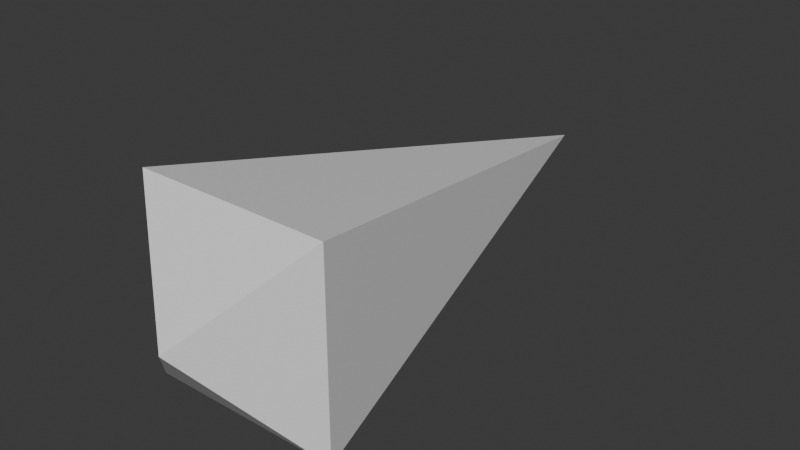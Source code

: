 # Source: Needle.blend  (saved by Blender 4.4.32; exported with 4.5.12 LTS)
import bpy
from mathutils import Matrix  # noqa: F401  (used for matrix-valued properties, if any)

bpy.ops.wm.read_factory_settings(use_empty=True)
scene = bpy.context.scene
scene.name = 'Scene'

# ---- collections
col_collection = bpy.data.collections.new('Collection'); scene.collection.children.link(col_collection)

# ---- materials (node trees are filled in below, after node groups)
mat_material = bpy.data.materials.new('Material')
mat_material.alpha_threshold = 0.0
mat_material.roughness = 0.5
mat_material.line_color = (0.0, 0.0, 0.0, 1.0)

# ---- material node trees
mat_material.use_nodes = True; mat_material.node_tree.nodes.clear()
_N = mat_material.node_tree.nodes; _L = mat_material.node_tree.links
n0 = _N.new('ShaderNodeOutputMaterial'); n0.name = 'Material Output'; n0.location = (300, 300)
n1 = _N.new('ShaderNodeBsdfPrincipled'); n1.name = 'Principled BSDF'; n1.location = (10, 300)
n1.inputs[3].default_value = 1.45
_L.new(n1.outputs[0], n0.inputs[0])
n0.is_active_output = True

# ---- world
world_world = bpy.data.worlds.new('World'); scene.world = world_world
world_world.use_nodes = True; world_world.node_tree.nodes.clear()
_N = world_world.node_tree.nodes; _L = world_world.node_tree.links
n0 = _N.new('ShaderNodeOutputWorld'); n0.name = 'World Output'; n0.location = (300, 300)
n1 = _N.new('ShaderNodeBackground'); n1.name = 'Background'; n1.location = (10, 300)
n1.inputs[0].default_value = (0.05088, 0.05088, 0.05088, 1.0)
_L.new(n1.outputs[0], n0.inputs[0])
n0.is_active_output = True
world_world.color = (0.05088, 0.05088, 0.05088)
world_world.sun_shadow_jitter_overblur = 0.0

# ---- meshes
me_cube = bpy.data.meshes.new('Cube')
me_cube.from_pydata([(0.0, 3.291, 0.0), (1.0, -1.573, 1.0), (1.0, -1.573, -1.0), (-1.0, -1.573, 1.0), (-1.0, -1.573, -1.0), (0.0, -2.349, 0.0)], [], [(0, 3, 1), (2, 1, 5), (4, 3, 0), (0, 2, 4), (0, 1, 2), (4, 2, 5), (1, 3, 5), (3, 4, 5)])
_uv = me_cube.uv_layers.new(name='UVMap')
_uv.uv.foreach_set('vector', [0.875, 0.5, 0.875, 0.75, 0.625, 0.75, 0.375, 0.75, 0.625, 0.75, 0.375, 0.75, 0.375, 0.0, 0.625, 0.0, 0.375, 0.25, 0.375, 0.5, 0.375, 0.75, 0.125, 0.75, 0.625, 0.5, 0.625, 0.75, 0.375, 0.75, 0.125, 0.75, 0.375, 0.75, 0.125, 0.75, 0.625, 0.75, 0.875, 0.75, 0.625, 0.75, 0.625, 0.0, 0.375, 0.0, 0.625, 0.0])
me_cube.materials.append(mat_material)
me_cube.use_mirror_vertex_groups = False
me_cube.update()

# ---- objects
ob_cube = bpy.data.objects.new('Cube', me_cube)

# ---- transforms, parenting, visibility, modifiers, constraints
ob_cube.location = (0.0, 0.0, 0.0)
ob_cube.lock_rotations_4d = False
ob_cube.empty_display_type = 'ARROWS'
ob_cube.lineart.crease_threshold = 0.0

# ---- collection membership
col_collection.objects.link(ob_cube)

# ---- scene / render settings (as saved in the file)
scene.frame_start = 1; scene.frame_end = 250; scene.frame_set(1)
scene.render.engine = 'BLENDER_EEVEE_NEXT'
bpy.context.view_layer.update()

# ---- added for rendering (the .blend has no active camera and no usable light): camera, sun
cam_auto = bpy.data.cameras.new('AutoCamera')
cam_auto.lens = 50.0
cam_auto.sensor_width = 36.0
cam_auto.clip_end = 1000.0
ob_auto_camera = bpy.data.objects.new('AutoCamera', cam_auto)
scene.collection.objects.link(ob_auto_camera)
ob_auto_camera.location = (5.83775, -6.5347, 4.6702)
ob_auto_camera.rotation_euler = (1.09748, -7.21219e-08, 0.694738)
scene.camera = ob_auto_camera
light_auto_sun = bpy.data.lights.new('AutoSun', 'SUN')
light_auto_sun.energy = 3.0
light_auto_sun.angle = 0.0523599
ob_auto_sun = bpy.data.objects.new('AutoSun', light_auto_sun)
scene.collection.objects.link(ob_auto_sun)
ob_auto_sun.rotation_euler = (0.872665, 0.174533, 0.523599)
bpy.context.view_layer.update()
